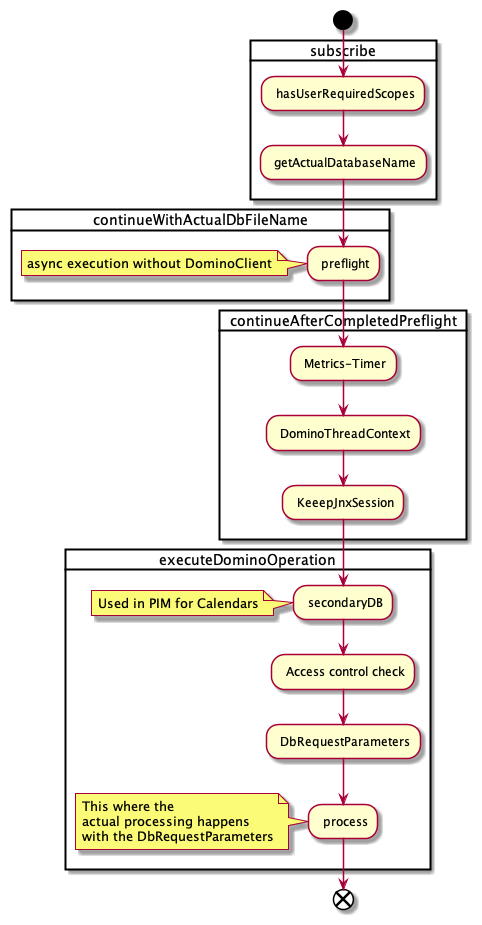

The diagram above was rendered by PlantUML. Its source (embedded in the PNG):
@startuml DBRequestFlow2
start
card subscribe {
    : hasUserRequiredScopes;
    : getActualDatabaseName;
}
card  continueWithActualDbFileName {
    : preflight;
    note: async execution without DominoClient
}
card continueAfterCompletedPreflight {
    : Metrics-Timer;
    : DominoThreadContext;
    : KeeepJnxSession;
}
card executeDominoOperation {
    : secondaryDB;
    note: Used in PIM for Calendars
    : Access control check;
    : DbRequestParameters;
    : process;
    note: This where the\nactual processing happens\nwith the DbRequestParameters
}
end
@enduml